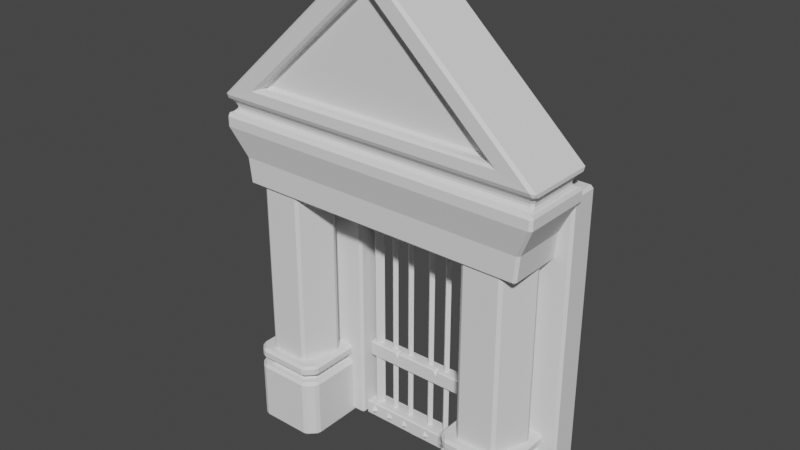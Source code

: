 # Source: DungeonPack2.blend  (saved by Blender 2.93.20; exported with 4.5.12 LTS)
import bpy
from mathutils import Matrix  # noqa: F401  (used for matrix-valued properties, if any)

bpy.ops.wm.read_factory_settings(use_empty=True)
scene = bpy.context.scene
scene.name = 'Scene'

# ---- collections
col_collection = bpy.data.collections.new('Collection'); scene.collection.children.link(col_collection)

# ---- world
world_world = bpy.data.worlds.new('World'); scene.world = world_world
world_world.use_nodes = True; world_world.node_tree.nodes.clear()
_N = world_world.node_tree.nodes; _L = world_world.node_tree.links
n0 = _N.new('ShaderNodeOutputWorld'); n0.name = 'World Output'; n0.location = (300, 300)
n1 = _N.new('ShaderNodeBackground'); n1.name = 'Background'; n1.location = (10, 300)
n1.inputs[0].default_value = (0.05088, 0.05088, 0.05088, 1.0)
_L.new(n1.outputs[0], n0.inputs[0])
n0.is_active_output = True
world_world.color = (0.05088, 0.05088, 0.05088)
world_world.use_sun_shadow = False
world_world.sun_shadow_jitter_overblur = 0.0

# ---- meshes
me_cylinder = bpy.data.meshes.new('Cylinder')
me_cylinder.from_pydata([(-3.325, 1.0, 1.079), (-3.325, 1.0, 6.553), (-2.373, 0.309, 1.079), (-2.373, 0.309, 6.553), (-2.737, -0.809, 1.079), (-2.737, -0.809, 6.553), (-3.912, -0.809, 1.079), (-3.912, -0.809, 6.553), (-4.276, 0.309, 1.079), (-4.276, 0.309, 6.553), (-4.4, 1.085, -1.085), (-4.149, 0.834, 0.7656), (-2.23, 1.085, -1.085), (-2.481, 0.834, 0.7656), (-4.4, 1.085, 0.7392), (-2.23, 1.085, 0.7392), (-4.149, 0.834, 0.9689), (-2.481, 0.834, 0.9689), (-4.393, 1.077, 0.9689), (-2.238, 1.077, 0.9689), (-4.393, 1.077, 1.291), (-2.238, 1.077, 1.291), (-4.811, 0.721, -1.0), (-4.811, 0.721, 8.284), (-4.811, 1.606, -1.0), (-4.811, 1.606, 8.284), (-1.832, 0.721, -1.0), (-2.047, 0.721, 8.284), (-1.832, 1.606, -1.0), (-2.047, 1.606, 8.284), (-4.354, -0.9019, 6.457), (-4.439, -0.9196, 7.255), (-4.354, 0.9019, 6.457), (-4.439, 0.9196, 7.255), (-4.722, 0.7589, 8.511), (-4.722, -0.9056, 8.511), (-4.866, -1.153, 8.117), (-4.866, 1.006, 8.117), (-4.866, -1.153, 8.473), (-4.866, 1.006, 8.473), (-4.722, -0.9056, 8.733), (-4.722, 0.7589, 8.733), (-3.655, -1.131, 9.377), (-4.948, 0.9937, 8.96), (0.0, -1.131, 12.73), (0.0, 0.9937, 13.5), (-4.948, -1.14, 8.96), (0.0, -1.14, 13.5), (-3.655, -0.777, 9.377), (0.0, -0.777, 12.73), (-4.811, 0.721, 5.788), (-4.811, 1.606, 5.788), (-1.832, 1.606, 5.788), (-1.832, 0.721, 5.788), (0.0, 1.606, 8.284), (0.0, 0.721, 8.284), (0.0, 1.606, 5.788), (0.0, 0.721, 5.788), (-4.12, -1.085, -1.085), (-4.4, -0.8054, -1.085), (-3.868, -0.834, 0.7656), (-4.149, -0.5525, 0.7656), (-2.23, -0.8054, -1.085), (-2.51, -1.085, -1.085), (-2.481, -0.5525, 0.7656), (-2.763, -0.834, 0.7656), (-4.119, -1.085, 0.7392), (-4.4, -0.8044, 0.7392), (-2.23, -0.8044, 0.7392), (-2.511, -1.085, 0.7392), (-3.868, -0.834, 0.9689), (-4.149, -0.5525, 0.9689), (-2.481, -0.5525, 0.9689), (-2.763, -0.834, 0.9689), (-4.112, -1.077, 0.9689), (-4.393, -0.7969, 0.9689), (-2.238, -0.7969, 0.9689), (-2.518, -1.077, 0.9689), (-4.393, -0.7979, 1.291), (-4.113, -1.077, 1.291), (-2.517, -1.077, 1.291), (-2.238, -0.7979, 1.291), (0.0, 0.9019, 6.457), (0.0, 0.9196, 7.255), (0.0, -0.9019, 6.457), (0.0, -0.9196, 7.255), (0.0, -1.153, 8.473), (0.0, 1.006, 8.473), (0.0, 1.006, 8.117), (0.0, -1.153, 8.117), (0.0, -0.9056, 8.511), (0.0, 0.7589, 8.511), (0.0, -0.9056, 8.733), (0.0, 0.7589, 8.733), (0.0, -1.14, 8.96), (0.0, 0.9937, 8.96), (0.0, -1.131, 9.377), (0.0, -0.777, 9.377)], [], [(0, 1, 3, 2), (2, 3, 5, 4), (4, 5, 7, 6), (3, 1, 9, 7, 5), (6, 7, 9, 8), (8, 9, 1, 0), (0, 2, 4, 6, 8), (63, 69, 66, 58), (10, 14, 15, 12), (13, 64, 68, 15), (11, 61, 71, 16), (59, 67, 14, 10), (16, 71, 75, 18), (60, 65, 73, 70), (11, 13, 15, 14), (64, 13, 17, 72), (12, 15, 68, 62), (70, 73, 77, 74), (61, 11, 14, 67), (65, 60, 66, 69), (13, 11, 16, 17), (76, 19, 21, 81), (72, 17, 19, 76), (17, 16, 18, 19), (18, 75, 78, 20), (19, 18, 20, 21), (21, 20, 78, 79, 80, 81), (74, 77, 80, 79), (50, 23, 25, 51), (51, 25, 29, 52), (53, 52, 56, 57), (53, 27, 23, 50), (24, 28, 26, 22), (29, 25, 23, 27), (30, 31, 33, 32), (84, 85, 31, 30), (85, 89, 36, 31), (37, 36, 38, 39), (88, 37, 39, 87), (31, 36, 37, 33), (35, 34, 39, 38), (90, 35, 38, 86), (93, 41, 43, 95), (34, 35, 40, 41), (91, 34, 41, 93), (41, 40, 46, 43), (43, 46, 47, 45), (96, 42, 46, 94), (42, 44, 47, 46), (48, 97, 49), (44, 42, 48, 49), (26, 53, 50, 22), (28, 52, 53, 26), (24, 51, 52, 28), (22, 50, 51, 24), (27, 53, 57, 55), (29, 27, 55, 54), (52, 29, 54, 56), (58, 66, 67, 59), (69, 63, 62, 68), (66, 60, 61, 67), (65, 69, 68, 64), (73, 65, 64, 72), (60, 70, 71, 61), (70, 74, 75, 71), (72, 76, 77, 73), (76, 81, 80, 77), (78, 75, 74, 79), (10, 12, 62, 63, 58, 59), (42, 96, 97, 48), (40, 92, 94, 46), (35, 90, 92, 40), (34, 91, 87, 39), (33, 37, 88, 83), (36, 89, 86, 38), (32, 82, 84, 30), (32, 33, 83, 82), (45, 95, 43)])
_uv = me_cylinder.uv_layers.new(name='UVMap')
_uv.uv.foreach_set('vector', [1.0, 0.5, 1.0, 1.0, 0.8, 1.0, 0.8, 0.5, 0.8, 0.5, 0.8, 1.0, 0.6, 1.0, 0.6, 0.5, 0.6, 0.5, 0.6, 1.0, 0.4, 1.0, 0.4, 0.5, 0.4783, 0.3242, 0.25, 0.49, 0.02175, 0.3242, 0.1089, 0.05584, 0.3911, 0.05584, 0.4, 0.5, 0.4, 1.0, 0.2, 1.0, 0.2, 0.5, 0.2, 0.5, 0.2, 1.0, 2.98e-08, 1.0, 2.98e-08, 0.5, 0.75, 0.49, 0.9783, 0.3242, 0.8911, 0.05584, 0.6089, 0.05584, 0.5217, 0.3242, 0.375, 0.7822, 0.625, 0.7823, 0.625, 0.9677, 0.375, 0.9678, 0.375, 0.25, 0.625, 0.25, 0.625, 0.5, 0.375, 0.5, 0.6539, 0.5289, 0.6539, 0.6887, 0.625, 0.7177, 0.625, 0.5, 0.8461, 0.5289, 0.8461, 0.6887, 0.8461, 0.6887, 0.8461, 0.5289, 0.375, 0.03221, 0.625, 0.03233, 0.625, 0.25, 0.375, 0.25, 0.8461, 0.5289, 0.8461, 0.6887, 0.8461, 0.6961, 0.8461, 0.5289, 0.8137, 0.7211, 0.6863, 0.7211, 0.6863, 0.7211, 0.8137, 0.7211, 0.8461, 0.5289, 0.6539, 0.5289, 0.625, 0.5, 0.875, 0.5, 0.6539, 0.6887, 0.6539, 0.5289, 0.6539, 0.5289, 0.6539, 0.6887, 0.375, 0.5, 0.625, 0.5, 0.625, 0.7177, 0.375, 0.7178, 0.8137, 0.7211, 0.6863, 0.7211, 0.6789, 0.7211, 0.8211, 0.7211, 0.8461, 0.6887, 0.8461, 0.5289, 0.875, 0.5, 0.875, 0.7177, 0.6863, 0.7211, 0.8137, 0.7211, 0.8427, 0.75, 0.6573, 0.75, 0.6539, 0.5289, 0.8461, 0.5289, 0.8461, 0.5289, 0.6539, 0.5289, 0.6539, 0.6961, 0.6539, 0.5289, 0.6539, 0.5289, 0.6539, 0.6962, 0.6539, 0.6887, 0.6539, 0.5289, 0.6539, 0.5289, 0.6539, 0.6961, 0.6539, 0.5289, 0.8461, 0.5289, 0.8461, 0.5289, 0.6539, 0.5289, 0.8461, 0.5289, 0.8461, 0.6961, 0.8461, 0.6962, 0.8461, 0.5289, 0.6539, 0.5289, 0.8461, 0.5289, 0.8461, 0.5289, 0.6539, 0.5289, 0.6539, 0.5289, 0.8461, 0.5289, 0.8461, 0.6962, 0.8212, 0.7211, 0.6788, 0.7211, 0.6539, 0.6962, 0.8211, 0.7211, 0.6789, 0.7211, 0.6788, 0.7211, 0.8212, 0.7211, 0.5578, 0.0, 0.625, 0.0, 0.625, 0.25, 0.5578, 0.25, 0.5578, 0.25, 0.625, 0.25, 0.625, 0.5, 0.5578, 0.5, 0.5578, 0.75, 0.5578, 0.5, 0.5578, 0.5, 0.5578, 0.75, 0.5578, 0.75, 0.625, 0.75, 0.625, 1.0, 0.5578, 1.0, 0.125, 0.5, 0.375, 0.5, 0.375, 0.75, 0.125, 0.75, 0.625, 0.5, 0.875, 0.5, 0.875, 0.75, 0.625, 0.75, 0.375, 0.0, 0.5425, 0.0, 0.5425, 0.25, 0.375, 0.25, 0.375, 0.875, 0.5425, 0.875, 0.5425, 1.0, 0.375, 1.0, 0.5425, 0.875, 0.625, 0.875, 0.625, 1.0, 0.5425, 1.0, 0.625, 0.25, 0.625, 0.0, 0.625, 0.0, 0.625, 0.25, 0.625, 0.375, 0.625, 0.25, 0.625, 0.25, 0.625, 0.375, 0.5425, 0.0, 0.625, 0.0, 0.625, 0.25, 0.5425, 0.25, 0.8681, 0.7188, 0.8681, 0.5312, 0.875, 0.5, 0.875, 0.75, 0.75, 0.7188, 0.8681, 0.7188, 0.875, 0.75, 0.75, 0.75, 0.75, 0.5312, 0.8681, 0.5312, 0.8681, 0.5312, 0.75, 0.5312, 0.8681, 0.5312, 0.8681, 0.7188, 0.8681, 0.7188, 0.8681, 0.5312, 0.75, 0.5312, 0.8681, 0.5312, 0.8681, 0.5312, 0.75, 0.5312, 0.8681, 0.5312, 0.8681, 0.7188, 0.8681, 0.7188, 0.8681, 0.5312, 0.8681, 0.5312, 0.8681, 0.7188, 0.8681, 0.7188, 0.8681, 0.5312, 0.7617, 0.7188, 0.8555, 0.7188, 0.8681, 0.7188, 0.75, 0.7188, 0.8555, 0.7188, 0.8555, 0.7188, 0.8681, 0.7188, 0.8681, 0.7188, 0.8555, 0.7188, 0.7593, 0.7188, 0.8555, 0.7188, 0.8555, 0.7188, 0.8555, 0.7188, 0.8555, 0.7188, 0.8555, 0.7188, 0.375, 0.75, 0.5578, 0.75, 0.5578, 1.0, 0.375, 1.0, 0.375, 0.5, 0.5578, 0.5, 0.5578, 0.75, 0.375, 0.75, 0.375, 0.25, 0.5578, 0.25, 0.5578, 0.5, 0.375, 0.5, 0.375, 0.0, 0.5578, 0.0, 0.5578, 0.25, 0.375, 0.25, 0.625, 0.75, 0.5578, 0.75, 0.5578, 0.75, 0.625, 0.75, 0.625, 0.5, 0.625, 0.75, 0.625, 0.75, 0.625, 0.5, 0.5578, 0.5, 0.625, 0.5, 0.625, 0.5, 0.5578, 0.5, 0.375, 0.0, 0.625, 0.0, 0.625, 0.03233, 0.375, 0.03221, 0.625, 0.7823, 0.375, 0.7822, 0.375, 0.7178, 0.625, 0.7177, 0.8427, 0.75, 0.8137, 0.7211, 0.8461, 0.6887, 0.875, 0.7177, 0.6863, 0.7211, 0.6573, 0.75, 0.625, 0.7177, 0.6539, 0.6887, 0.6863, 0.7211, 0.6863, 0.7211, 0.6539, 0.6887, 0.6539, 0.6887, 0.8137, 0.7211, 0.8137, 0.7211, 0.8461, 0.6887, 0.8461, 0.6887, 0.8137, 0.7211, 0.8211, 0.7211, 0.8461, 0.6961, 0.8461, 0.6887, 0.6539, 0.6887, 0.6539, 0.6961, 0.6789, 0.7211, 0.6863, 0.7211, 0.6539, 0.6961, 0.6539, 0.6962, 0.6788, 0.7211, 0.6789, 0.7211, 0.8461, 0.6962, 0.8461, 0.6961, 0.8211, 0.7211, 0.8212, 0.7211, 0.125, 0.5, 0.375, 0.5, 0.375, 0.7178, 0.3428, 0.75, 0.1572, 0.75, 0.125, 0.7178, 0.8555, 0.7188, 0.7617, 0.7188, 0.7593, 0.7188, 0.8555, 0.7188, 0.8681, 0.7188, 0.75, 0.7188, 0.75, 0.7188, 0.8681, 0.7188, 0.8681, 0.7188, 0.75, 0.7188, 0.75, 0.7188, 0.8681, 0.7188, 0.8681, 0.5312, 0.75, 0.5312, 0.75, 0.5, 0.875, 0.5, 0.5425, 0.25, 0.625, 0.25, 0.625, 0.375, 0.5425, 0.375, 0.625, 1.0, 0.625, 0.875, 0.625, 0.875, 0.625, 1.0, 0.125, 0.5, 0.25, 0.5, 0.25, 0.75, 0.125, 0.75, 0.375, 0.25, 0.5425, 0.25, 0.5425, 0.375, 0.375, 0.375, 0.6319, 0.5312, 0.75, 0.5312, 0.8681, 0.5312])
me_cylinder.use_remesh_fix_poles = True
me_cylinder.use_remesh_preserve_attributes = False
me_cylinder.update()
me_cylinder_001 = bpy.data.meshes.new('Cylinder.001')
me_cylinder_001.from_pydata([(-0.9235, 1.246, 5.714), (-0.9235, 1.246, -0.6422), (-1.506, 1.327, -0.6422), (-1.506, 1.327, 5.714), (-1.326, 1.147, -0.6422), (-1.326, 1.147, 5.714), (-1.506, 0.9676, -0.6422), (-1.506, 0.9676, 5.714), (-1.685, 1.147, -0.6422), (-1.685, 1.147, 5.714), (-0.8253, 1.147, -0.6422), (-0.8253, 1.147, 5.714), (-0.9235, 1.049, -0.6422), (-0.9235, 1.049, 5.714), (-1.022, 1.147, -0.6422), (-1.022, 1.147, 5.714), (-0.3652, 1.246, 5.714), (-0.3652, 1.246, -0.6422), (-0.267, 1.147, -0.6422), (-0.267, 1.147, 5.714), (-0.3652, 1.049, -0.6422), (-0.3652, 1.049, 5.714), (-0.4634, 1.147, -0.6422), (-0.4634, 1.147, 5.714), (-1.507, 0.7414, -0.7572), (-0.9677, 0.7897, -0.7758), (-1.498, 0.8636, -0.6219), (-1.654, 0.8636, -0.7347), (-1.51, 0.8636, -0.8999), (-1.368, 0.8636, -0.772), (-0.3927, 0.7854, -0.7803), (-0.8232, 0.8636, -0.7843), (-0.9589, 0.8636, -0.6328), (-0.8897, 0.8636, -0.8416), (-1.11, 0.8636, -0.764), (-1.066, 0.8636, -0.8122), (-0.9732, 0.8636, -0.9135), (-0.3776, 0.8636, -0.6494), (-0.2504, 0.8636, -0.7864), (-0.3988, 0.8636, -0.9127), (-0.5442, 0.8636, -0.7726), (-1.768, 0.8983, -1.0), (-1.774, 0.8636, -0.9652), (-1.803, 0.8983, -0.9652), (-1.774, 0.8636, -0.5692), (-1.768, 0.8983, -0.5299), (-1.803, 0.8983, -0.5646), (-1.768, 1.375, -1.0), (-1.803, 1.375, -0.9652), (-1.768, 1.409, -0.9652), (-1.768, 1.375, -0.5299), (-1.768, 1.409, -0.5646), (-1.803, 1.375, -0.5646), (-0.1587, 0.8636, -0.9652), (0.0, 0.8983, -1.0), (0.0, 0.8636, -0.9652), (-0.02644, 0.8636, -0.9774), (0.0, 0.8983, -0.5299), (0.0, 0.8636, -0.569), (0.0, 1.375, -1.0), (0.0, 1.409, -0.9652), (0.0, 1.409, -0.5646), (0.0, 1.375, -0.5299), (-1.768, 0.8983, 5.281), (-1.768, 0.8636, 5.316), (-1.803, 0.8983, 5.316), (-1.768, 0.8636, 5.717), (-1.768, 0.8983, 5.751), (-1.803, 0.8983, 5.717), (-1.768, 1.375, 5.281), (-1.803, 1.375, 5.316), (-1.768, 1.409, 5.316), (-1.768, 1.375, 5.751), (-1.768, 1.409, 5.717), (-1.803, 1.375, 5.717), (0.0, 0.8636, 5.316), (0.0, 0.8983, 5.281), (0.0, 0.8983, 5.751), (0.0, 0.8636, 5.717), (0.0, 1.375, 5.281), (0.0, 1.409, 5.316), (0.0, 1.409, 5.717), (0.0, 1.375, 5.751), (-1.685, 0.9791, 1.077), (-1.685, 0.9444, 1.111), (-1.72, 0.9791, 1.111), (-1.685, 0.9444, 1.512), (-1.685, 0.9791, 1.547), (-1.72, 0.9791, 1.512), (-1.685, 1.294, 1.077), (-1.72, 1.294, 1.111), (-1.685, 1.329, 1.111), (-1.685, 1.294, 1.547), (-1.685, 1.329, 1.512), (-1.72, 1.294, 1.512), (0.0, 0.9444, 1.111), (0.0, 0.9791, 1.077), (0.0, 0.9791, 1.547), (0.0, 0.9444, 1.512), (0.0, 1.294, 1.077), (0.0, 1.329, 1.111), (0.0, 1.329, 1.512), (0.0, 1.294, 1.547), (-1.477, 0.7417, 5.516), (-0.9054, 0.7853, 5.53), (-0.3687, 0.7851, 5.521), (-1.017, 0.8636, 5.565), (-1.086, 0.8636, 5.523), (-0.9047, 0.8636, 5.356), (-0.7242, 0.8636, 5.523), (-0.8089, 0.8636, 5.593), (-0.8944, 0.8681, 5.67), (-0.3686, 0.8636, 5.654), (-0.5415, 0.8636, 5.52), (-0.3694, 0.8636, 5.377), (-0.1948, 0.8636, 5.535), (-1.499, 0.8636, 5.653), (-1.655, 0.8636, 5.505), (-1.468, 0.8636, 5.371), (-1.281, 0.8636, 5.539), (-0.7683, 1.294, 1.077), (-0.7683, 1.329, 1.111), (-0.7683, 1.294, 1.547), (-0.7683, 1.329, 1.512), (-0.7683, 0.9791, 1.077), (-0.7683, 0.9444, 1.111), (-0.7683, 0.9791, 1.547), (-0.7683, 0.9444, 1.512), (-0.6201, 1.329, 1.111), (-0.6201, 1.294, 1.547), (-0.6201, 0.9791, 1.077), (-0.6201, 0.9444, 1.512), (-0.6201, 1.294, 1.077), (-0.6201, 1.329, 1.512), (-0.6201, 0.9444, 1.111), (-0.6201, 0.9791, 1.547), (-0.6935, 1.294, 1.077), (-0.6935, 1.329, 1.512), (-0.6935, 0.9444, 1.111), (-0.6935, 1.062, 1.515), (-0.6935, 1.329, 1.111), (-0.6935, 1.294, 1.547), (-0.6935, 0.9791, 1.077), (-0.6935, 1.027, 1.48), (-1.685, 1.07, 1.077), (-1.72, 1.07, 1.111), (-1.685, 1.07, 1.547), (-1.72, 1.07, 1.512), (0.0, 1.07, 1.077), (0.0, 1.07, 1.547), (-0.7683, 1.07, 1.547), (-0.7683, 1.07, 1.077), (-0.6065, 1.075, 1.557), (-0.6201, 1.07, 1.077), (-0.6935, 1.07, 1.077), (-0.6935, 1.089, 1.547), (-1.685, 0.9444, 1.459), (-1.72, 0.9791, 1.459), (-1.685, 1.329, 1.459), (-1.72, 1.294, 1.459), (0.0, 0.9444, 1.459), (0.0, 1.329, 1.459), (-0.7683, 1.329, 1.459), (-0.7683, 0.9444, 1.459), (-0.6201, 0.9444, 1.459), (-0.6201, 1.329, 1.459), (-0.6935, 1.329, 1.459), (-0.6935, 0.9444, 1.371), (-1.72, 1.07, 1.459)], [], [(53, 39, 33, 36, 35, 29, 28, 27, 44, 42), (53, 56, 38, 39), (62, 50, 45, 57), (43, 46, 52, 48), (44, 27, 26, 29, 35, 34, 32, 31, 40, 37, 38, 56, 55, 58), (1, 10, 12, 14), (11, 0, 15, 13), (2, 3, 5, 4), (17, 18, 20, 22), (10, 11, 13, 12), (4, 5, 7, 6), (5, 3, 9, 7), (1, 0, 11, 10), (6, 7, 9, 8), (14, 15, 0, 1), (12, 13, 15, 14), (8, 9, 3, 2), (2, 4, 6, 8), (19, 16, 23, 21), (18, 19, 21, 20), (17, 16, 19, 18), (22, 23, 16, 17), (20, 21, 23, 22), (75, 78, 115, 114, 113, 109, 108, 107, 106, 119, 118, 117, 64), (153, 148, 96, 130), (82, 72, 67, 77), (65, 68, 74, 70), (71, 73, 81, 80), (163, 127, 86, 156), (150, 146, 87, 126), (168, 147, 94, 159), (165, 133, 101, 161), (49, 51, 61, 60), (24, 26, 27), (24, 27, 28), (24, 28, 29), (24, 29, 26), (69, 79, 76, 63), (39, 40, 31, 33), (25, 31, 32), (25, 33, 31), (25, 34, 35), (25, 32, 34), (25, 36, 33), (25, 35, 36), (30, 38, 37), (30, 39, 38), (30, 40, 39), (30, 37, 40), (41, 42, 43), (44, 45, 46), (47, 48, 49), (50, 51, 52), (53, 54, 55, 56), (63, 64, 65), (66, 67, 68), (69, 70, 71), (72, 73, 74), (83, 84, 85), (86, 87, 88), (89, 90, 91), (92, 93, 94), (47, 41, 43, 48), (42, 44, 46, 43), (45, 50, 52, 46), (51, 49, 48, 52), (59, 47, 49, 60), (50, 62, 61, 51), (41, 54, 53, 42), (57, 45, 44, 58), (69, 63, 65, 70), (64, 66, 68, 65), (67, 72, 74, 68), (73, 71, 70, 74), (79, 69, 71, 80), (72, 82, 81, 73), (63, 76, 75, 64), (77, 67, 66, 78), (144, 83, 85, 145), (156, 86, 88, 157), (146, 92, 94, 147), (158, 91, 90, 159), (120, 89, 91, 121), (129, 102, 101, 133), (130, 96, 95, 134), (126, 87, 86, 127), (47, 59, 54, 41), (64, 117, 116, 119, 106, 111, 110, 112, 78, 66), (109, 113, 112, 110), (112, 115, 78), (104, 106, 107), (104, 107, 108), (104, 108, 109), (104, 109, 110), (104, 111, 106), (104, 110, 111), (105, 112, 113), (105, 113, 114), (105, 114, 115), (105, 115, 112), (103, 116, 117), (103, 117, 118), (103, 118, 119), (103, 119, 116), (139, 126, 127, 143), (83, 124, 125, 84), (92, 122, 123, 93), (136, 120, 121, 140), (158, 93, 123, 162), (155, 150, 139), (167, 143, 127), (144, 151, 124, 83), (160, 98, 131, 164), (149, 152, 135, 97), (99, 132, 128, 100), (97, 135, 131, 98), (142, 130, 134, 138), (141, 129, 133, 137), (166, 137, 133, 165), (154, 153, 130, 142), (151, 154, 142, 124), (162, 123, 137, 166), (122, 141, 137, 123), (124, 142, 138, 125), (164, 131, 167), (152, 155, 139), (132, 136, 140, 128), (135, 139, 143, 131), (129, 141, 155, 152), (120, 136, 154, 151), (136, 132, 153, 154), (102, 129, 152, 149), (89, 120, 151, 144), (141, 122, 150, 155), (87, 146, 147, 88), (89, 144, 145, 90), (157, 88, 147, 168), (122, 92, 146, 150), (132, 99, 148, 153), (85, 157, 168, 145), (134, 164, 167, 138), (121, 162, 166, 140), (140, 166, 165, 128), (95, 160, 164, 134), (138, 167, 163, 125), (91, 158, 162, 121), (93, 158, 159, 94), (84, 156, 157, 85), (128, 165, 161, 100), (145, 168, 159, 90), (125, 163, 156, 84), (167, 131, 143), (127, 163, 167), (139, 150, 126), (139, 135, 152)])
_uv = me_cylinder_001.uv_layers.new(name='UVMap')
_uv.uv.foreach_set('vector', [0.3933, 0.7784, 0.4209, 0.8213, 0.4582, 0.8794, 0.4204, 0.892, 0.4737, 0.9034, 0.4948, 0.9362, 0.4146, 0.9594, 0.5182, 0.9831, 0.6045, 0.9968, 0.3934, 0.9961, 0.3933, 0.7784, 0.387, 0.7554, 0.4883, 0.8015, 0.4209, 0.8213, 0.625, 0.5159, 0.8702, 0.5159, 0.8702, 0.7341, 0.625, 0.7341, 0.3935, 0.01592, 0.6065, 0.01592, 0.6065, 0.2341, 0.3935, 0.2341, 0.6045, 0.9968, 0.5182, 0.9831, 0.589, 0.9575, 0.4948, 0.9362, 0.4737, 0.9034, 0.4995, 0.9098, 0.57, 0.8905, 0.489, 0.8708, 0.4954, 0.8417, 0.5613, 0.8193, 0.4883, 0.8015, 0.387, 0.7554, 0.3935, 0.75, 0.6042, 0.75, 0.75, 0.49, 0.99, 0.25, 0.75, 0.01, 0.51, 0.25, 0.49, 0.25, 0.25, 0.49, 0.01, 0.25, 0.25, 0.01, 1.0, 0.5, 1.0, 1.0, 0.75, 1.0, 0.75, 0.5, 0.75, 0.49, 0.99, 0.25, 0.75, 0.01, 0.51, 0.25, 0.75, 0.5, 0.75, 1.0, 0.5, 1.0, 0.5, 0.5, 0.75, 0.5, 0.75, 1.0, 0.5, 1.0, 0.5, 0.5, 0.49, 0.25, 0.25, 0.49, 0.01, 0.25, 0.25, 0.01, 1.0, 0.5, 1.0, 1.0, 0.75, 1.0, 0.75, 0.5, 0.5, 0.5, 0.5, 1.0, 0.25, 1.0, 0.25, 0.5, 0.25, 0.5, 0.25, 1.0, 0.0, 1.0, 0.0, 0.5, 0.5, 0.5, 0.5, 1.0, 0.25, 1.0, 0.25, 0.5, 0.25, 0.5, 0.25, 1.0, 0.0, 1.0, 0.0, 0.5, 0.75, 0.49, 0.99, 0.25, 0.75, 0.01, 0.51, 0.25, 0.49, 0.25, 0.25, 0.49, 0.01, 0.25, 0.25, 0.01, 0.75, 0.5, 0.75, 1.0, 0.5, 1.0, 0.5, 0.5, 1.0, 0.5, 1.0, 1.0, 0.75, 1.0, 0.75, 0.5, 0.25, 0.5, 0.25, 1.0, 0.0, 1.0, 0.0, 0.5, 0.5, 0.5, 0.5, 1.0, 0.25, 1.0, 0.25, 0.5, 0.3935, 0.75, 0.6065, 0.75, 0.5101, 0.7883, 0.4259, 0.8125, 0.5021, 0.8364, 0.5037, 0.8617, 0.4147, 0.8866, 0.5037, 0.9119, 0.5257, 0.9023, 0.5123, 0.9276, 0.4225, 0.9536, 0.4938, 0.9796, 0.3935, 0.9952, 0.2928, 0.625, 0.375, 0.625, 0.375, 0.7274, 0.2928, 0.7274, 0.625, 0.5159, 0.8702, 0.5159, 0.8702, 0.7341, 0.625, 0.7341, 0.3935, 0.01592, 0.6065, 0.01592, 0.6065, 0.2341, 0.3935, 0.2341, 0.3935, 0.2548, 0.6065, 0.2548, 0.6065, 0.5, 0.3935, 0.5, 0.5649, 0.8694, 0.6065, 0.8694, 0.6065, 0.9949, 0.5649, 0.9949, 0.7444, 0.625, 0.8699, 0.625, 0.8699, 0.7274, 0.7444, 0.7274, 0.5649, 0.125, 0.6065, 0.125, 0.6065, 0.2274, 0.5649, 0.2274, 0.5649, 0.4178, 0.6065, 0.4178, 0.6065, 0.5, 0.5649, 0.5, 0.3935, 0.2548, 0.6065, 0.2548, 0.6065, 0.5, 0.3935, 0.5, 0.5598, 0.9584, 0.589, 0.9575, 0.5182, 0.9831, 0.5145, 0.9747, 0.5182, 0.9831, 0.4146, 0.9594, 0.4454, 0.959, 0.4146, 0.9594, 0.4948, 0.9362, 0.4967, 0.9441, 0.4948, 0.9362, 0.589, 0.9575, 0.1298, 0.5159, 0.375, 0.5159, 0.375, 0.7341, 0.1298, 0.7341, 0.4209, 0.8213, 0.4954, 0.8417, 0.489, 0.8708, 0.4582, 0.8794, 0.4899, 0.8746, 0.489, 0.8708, 0.57, 0.8905, 0.4662, 0.8814, 0.4582, 0.8794, 0.489, 0.8708, 0.4987, 0.906, 0.4995, 0.9098, 0.4737, 0.9034, 0.5553, 0.8905, 0.57, 0.8905, 0.4995, 0.9098, 0.4348, 0.8915, 0.4204, 0.892, 0.4582, 0.8794, 0.4809, 0.9017, 0.4737, 0.9034, 0.4204, 0.892, 0.4893, 0.8056, 0.4883, 0.8015, 0.5613, 0.8193, 0.436, 0.8213, 0.4209, 0.8213, 0.4883, 0.8015, 0.4944, 0.8372, 0.4954, 0.8417, 0.4209, 0.8213, 0.5464, 0.8196, 0.5613, 0.8193, 0.4954, 0.8417, 0.375, 0.9952, 0.3935, 1.0, 0.3935, 1.0, 0.6045, 0.9968, 0.625, 0.9952, 0.6131, 0.9981, 0.375, 0.2341, 0.375, 0.2341, 0.3935, 0.25, 0.625, 0.2548, 0.625, 0.2548, 0.6065, 0.25, 0.3933, 0.7784, 0.375, 0.75, 0.3828, 0.7535, 0.387, 0.7554, 0.375, 0.9952, 0.375, 0.9952, 0.3935, 1.0, 0.6065, 0.9952, 0.625, 0.9952, 0.6065, 1.0, 0.375, 0.2341, 0.375, 0.2341, 0.3935, 0.25, 0.625, 0.2548, 0.625, 0.2548, 0.6065, 0.25, 0.375, 0.9949, 0.375, 0.9949, 0.3935, 1.0, 0.6065, 0.9949, 0.625, 0.9949, 0.6065, 1.0, 0.375, 0.2274, 0.375, 0.2274, 0.3935, 0.25, 0.625, 0.2551, 0.625, 0.2551, 0.6065, 0.25, 0.375, 0.2341, 0.375, 0.01592, 0.3935, 0.01592, 0.3935, 0.2341, 0.3935, 0.0, 0.6041, 0.0, 0.6065, 0.01592, 0.3935, 0.01592, 0.625, 0.01592, 0.625, 0.2341, 0.6065, 0.2341, 0.6065, 0.01592, 0.6065, 0.2548, 0.3935, 0.2548, 0.3935, 0.2341, 0.6065, 0.2341, 0.375, 0.5, 0.375, 0.2548, 0.3935, 0.2548, 0.3935, 0.5, 0.625, 0.2548, 0.625, 0.5, 0.6065, 0.5, 0.6065, 0.2548, 0.375, 0.9952, 0.375, 0.75, 0.3933, 0.7784, 0.3934, 0.9961, 0.625, 0.75, 0.625, 0.9952, 0.6045, 0.9968, 0.6042, 0.75, 0.375, 0.2341, 0.375, 0.01592, 0.3935, 0.01592, 0.3935, 0.2341, 0.3935, 0.0, 0.6065, 0.0, 0.6065, 0.01592, 0.3935, 0.01592, 0.625, 0.01592, 0.625, 0.2341, 0.6065, 0.2341, 0.6065, 0.01592, 0.6065, 0.2548, 0.3935, 0.2548, 0.3935, 0.2341, 0.6065, 0.2341, 0.375, 0.5, 0.375, 0.2548, 0.3935, 0.2548, 0.3935, 0.5, 0.625, 0.2548, 0.625, 0.5, 0.6065, 0.5, 0.6065, 0.2548, 0.375, 0.9952, 0.375, 0.75, 0.3935, 0.75, 0.3935, 0.9952, 0.625, 0.75, 0.625, 0.9952, 0.6065, 0.9952, 0.6065, 0.75, 0.375, 0.125, 0.375, 0.02261, 0.3935, 0.02261, 0.3935, 0.125, 0.5649, 0.0, 0.6065, 0.0, 0.6065, 0.02261, 0.5649, 0.02261, 0.625, 0.125, 0.625, 0.2274, 0.6065, 0.2274, 0.6065, 0.125, 0.5649, 0.2551, 0.3935, 0.2551, 0.3935, 0.2274, 0.5649, 0.2274, 0.375, 0.3806, 0.375, 0.2551, 0.3935, 0.2551, 0.3935, 0.3806, 0.625, 0.4178, 0.625, 0.5, 0.6065, 0.5, 0.6065, 0.4178, 0.375, 0.8322, 0.375, 0.75, 0.3935, 0.75, 0.3935, 0.8322, 0.625, 0.8694, 0.625, 0.9949, 0.6065, 0.9949, 0.6065, 0.8694, 0.1298, 0.5159, 0.375, 0.5159, 0.375, 0.7341, 0.1298, 0.7341, 0.3935, 0.9952, 0.4938, 0.9796, 0.5727, 0.9579, 0.5123, 0.9276, 0.5257, 0.9023, 0.5708, 0.8828, 0.541, 0.8735, 0.5734, 0.8124, 0.6065, 0.75, 0.6065, 0.9952, 0.5037, 0.8617, 0.5021, 0.8364, 0.5734, 0.8124, 0.541, 0.8735, 0.5734, 0.8124, 0.5101, 0.7883, 0.6065, 0.75, 0.5132, 0.8999, 0.5257, 0.9023, 0.5037, 0.9119, 0.5011, 0.9056, 0.5037, 0.9119, 0.4147, 0.8866, 0.4343, 0.8866, 0.4147, 0.8866, 0.5037, 0.8617, 0.5029, 0.8674, 0.5037, 0.8617, 0.541, 0.8735, 0.5548, 0.8836, 0.5708, 0.8828, 0.5257, 0.9023, 0.5287, 0.8757, 0.541, 0.8735, 0.5708, 0.8828, 0.5513, 0.8123, 0.5734, 0.8124, 0.5021, 0.8364, 0.5016, 0.8289, 0.5021, 0.8364, 0.4259, 0.8125, 0.4496, 0.8127, 0.4259, 0.8125, 0.5101, 0.7883, 0.5081, 0.7958, 0.5101, 0.7883, 0.5734, 0.8124, 0.541, 0.9567, 0.5727, 0.9579, 0.4938, 0.9796, 0.4966, 0.969, 0.4938, 0.9796, 0.4225, 0.9536, 0.4559, 0.9541, 0.4225, 0.9536, 0.5123, 0.9276, 0.5066, 0.9394, 0.5123, 0.9276, 0.5727, 0.9579, 0.625, 0.8508, 0.625, 0.8694, 0.6065, 0.8694, 0.6065, 0.8508, 0.375, 0.9949, 0.375, 0.8694, 0.3935, 0.8694, 0.3935, 0.9949, 0.625, 0.2551, 0.625, 0.3806, 0.6065, 0.3806, 0.6065, 0.2551, 0.375, 0.3992, 0.375, 0.3806, 0.3935, 0.3806, 0.3935, 0.3992, 0.5649, 0.2551, 0.6065, 0.2551, 0.6065, 0.3806, 0.5649, 0.3806, 0.7258, 0.625, 0.7444, 0.625, 0.7258, 0.7274, 0.5649, 0.8508, 0.6065, 0.8508, 0.6065, 0.8694, 0.1301, 0.625, 0.2556, 0.625, 0.2556, 0.7274, 0.1301, 0.7274, 0.5649, 0.75, 0.6065, 0.75, 0.6065, 0.8322, 0.5649, 0.8322, 0.625, 0.625, 0.7072, 0.625, 0.7072, 0.7274, 0.625, 0.7274, 0.375, 0.5, 0.375, 0.4178, 0.3935, 0.4178, 0.3935, 0.5, 0.625, 0.75, 0.625, 0.8322, 0.6065, 0.8322, 0.6065, 0.75, 0.375, 0.8508, 0.375, 0.8322, 0.3935, 0.8322, 0.3935, 0.8508, 0.625, 0.3992, 0.625, 0.4178, 0.6065, 0.4178, 0.6065, 0.3992, 0.5649, 0.3992, 0.6065, 0.3992, 0.6065, 0.4178, 0.5649, 0.4178, 0.2742, 0.625, 0.2928, 0.625, 0.2928, 0.7274, 0.2742, 0.7274, 0.2556, 0.625, 0.2742, 0.625, 0.2742, 0.7274, 0.2556, 0.7274, 0.5649, 0.3806, 0.6065, 0.3806, 0.6065, 0.3992, 0.5649, 0.3992, 0.625, 0.3806, 0.625, 0.3992, 0.6065, 0.3992, 0.6065, 0.3806, 0.375, 0.8694, 0.375, 0.8508, 0.3935, 0.8508, 0.3935, 0.8694, 0.5649, 0.8322, 0.6065, 0.8322, 0.5649, 0.8508, 0.7072, 0.625, 0.7258, 0.625, 0.7258, 0.7274, 0.375, 0.4178, 0.375, 0.3992, 0.3935, 0.3992, 0.3935, 0.4178, 0.625, 0.8322, 0.625, 0.8508, 0.6065, 0.8508, 0.6065, 0.8322, 0.7072, 0.5226, 0.7258, 0.5226, 0.7258, 0.625, 0.7072, 0.625, 0.2556, 0.5226, 0.2742, 0.5226, 0.2742, 0.625, 0.2556, 0.625, 0.2742, 0.5226, 0.2928, 0.5226, 0.2928, 0.625, 0.2742, 0.625, 0.625, 0.5226, 0.7072, 0.5226, 0.7072, 0.625, 0.625, 0.625, 0.1301, 0.5226, 0.2556, 0.5226, 0.2556, 0.625, 0.1301, 0.625, 0.7258, 0.5226, 0.7444, 0.5226, 0.7444, 0.625, 0.7258, 0.625, 0.625, 0.02261, 0.625, 0.125, 0.6065, 0.125, 0.6065, 0.02261, 0.375, 0.2274, 0.375, 0.125, 0.3935, 0.125, 0.3935, 0.2274, 0.5649, 0.02261, 0.6065, 0.02261, 0.6065, 0.125, 0.5649, 0.125, 0.7444, 0.5226, 0.8699, 0.5226, 0.8699, 0.625, 0.7444, 0.625, 0.2928, 0.5226, 0.375, 0.5226, 0.375, 0.625, 0.2928, 0.625, 0.3935, 0.02261, 0.5649, 0.02261, 0.5649, 0.125, 0.3935, 0.125, 0.3935, 0.8322, 0.5649, 0.8322, 0.5649, 0.8508, 0.3935, 0.8508, 0.3935, 0.3806, 0.5649, 0.3806, 0.5649, 0.3992, 0.3935, 0.3992, 0.3935, 0.3992, 0.5649, 0.3992, 0.5649, 0.4178, 0.3935, 0.4178, 0.3935, 0.75, 0.5649, 0.75, 0.5649, 0.8322, 0.3935, 0.8322, 0.3935, 0.8508, 0.5649, 0.8508, 0.5649, 0.8694, 0.3935, 0.8694, 0.3935, 0.2551, 0.5649, 0.2551, 0.5649, 0.3806, 0.3935, 0.3806, 0.6065, 0.2551, 0.5649, 0.2551, 0.5649, 0.2274, 0.6065, 0.2274, 0.3935, 0.0, 0.5649, 0.0, 0.5649, 0.02261, 0.3935, 0.02261, 0.3935, 0.4178, 0.5649, 0.4178, 0.5649, 0.5, 0.3935, 0.5, 0.3935, 0.125, 0.5649, 0.125, 0.5649, 0.2274, 0.3935, 0.2274, 0.3935, 0.8694, 0.5649, 0.8694, 0.5649, 0.9949, 0.3935, 0.9949, 0.5649, 0.8508, 0.6065, 0.8322, 0.6065, 0.8508, 0.6065, 0.8694, 0.5649, 0.8694, 0.5649, 0.8508, 0.7258, 0.7274, 0.7444, 0.625, 0.7444, 0.7274, 0.7258, 0.7274, 0.7072, 0.7274, 0.7072, 0.625])
me_cylinder_001.use_remesh_fix_poles = True
me_cylinder_001.use_remesh_preserve_attributes = False
me_cylinder_001.update()

# ---- objects
ob_doorway = bpy.data.objects.new('Doorway', me_cylinder)
ob_gate = bpy.data.objects.new('Gate', me_cylinder_001)

# ---- transforms, parenting, visibility, modifiers, constraints
ob_doorway.location = (0.0, 0.0, 0.0)
_m = ob_doorway.modifiers.new('Mirror', 'MIRROR')
_m.use_clip = True
_m = ob_doorway.modifiers.new('Bevel', 'BEVEL')
ob_gate.location = (0.0, 0.0, 0.0)
_m = ob_gate.modifiers.new('Mirror', 'MIRROR')
_m.use_clip = True

# ---- collection membership
col_collection.objects.link(ob_doorway)
col_collection.objects.link(ob_gate)

# ---- scene / render settings (as saved in the file)
scene.frame_start = 1; scene.frame_end = 250; scene.frame_set(1)
scene.render.engine = 'BLENDER_EEVEE_NEXT'
scene.cycles.use_denoising = False
scene.cycles.samples = 128
scene.cycles.sampling_pattern = 'TABULATED_SOBOL'
scene.cycles.use_adaptive_sampling = False
scene.cycles.use_light_tree = False
scene.view_settings.view_transform = 'Filmic'
bpy.context.view_layer.update()

# ---- added for rendering (the .blend has no active camera and no usable light): camera, sun
cam_auto = bpy.data.cameras.new('AutoCamera')
cam_auto.lens = 50.0
cam_auto.sensor_width = 36.0
cam_auto.clip_end = 1000.0
ob_auto_camera = bpy.data.objects.new('AutoCamera', cam_auto)
scene.collection.objects.link(ob_auto_camera)
ob_auto_camera.location = (16.4112, -19.4672, 19.3092)
ob_auto_camera.rotation_euler = (1.09748, -7.21219e-08, 0.694738)
scene.camera = ob_auto_camera
light_auto_sun = bpy.data.lights.new('AutoSun', 'SUN')
light_auto_sun.energy = 3.0
light_auto_sun.angle = 0.0523599
ob_auto_sun = bpy.data.objects.new('AutoSun', light_auto_sun)
scene.collection.objects.link(ob_auto_sun)
ob_auto_sun.rotation_euler = (0.872665, 0.174533, 0.523599)
bpy.context.view_layer.update()
